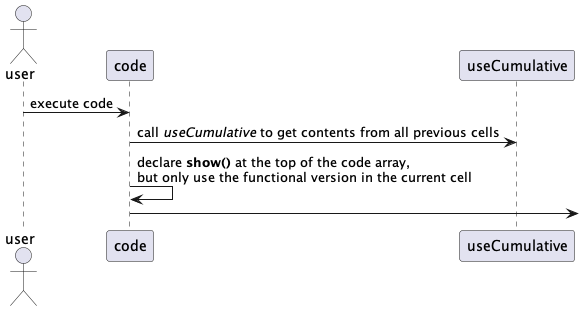

The diagram above was rendered by PlantUML. Its source (embedded in the PNG):
@startuml code-process



actor user


user -> code : execute code

code -> useCumulative : call <i>useCumulative</i> to get contents from all previous cells

code -> code : declare <b>show()</b> at the top of the code array,\nbut only use the functional version in the current cell

code -> 
@enduml